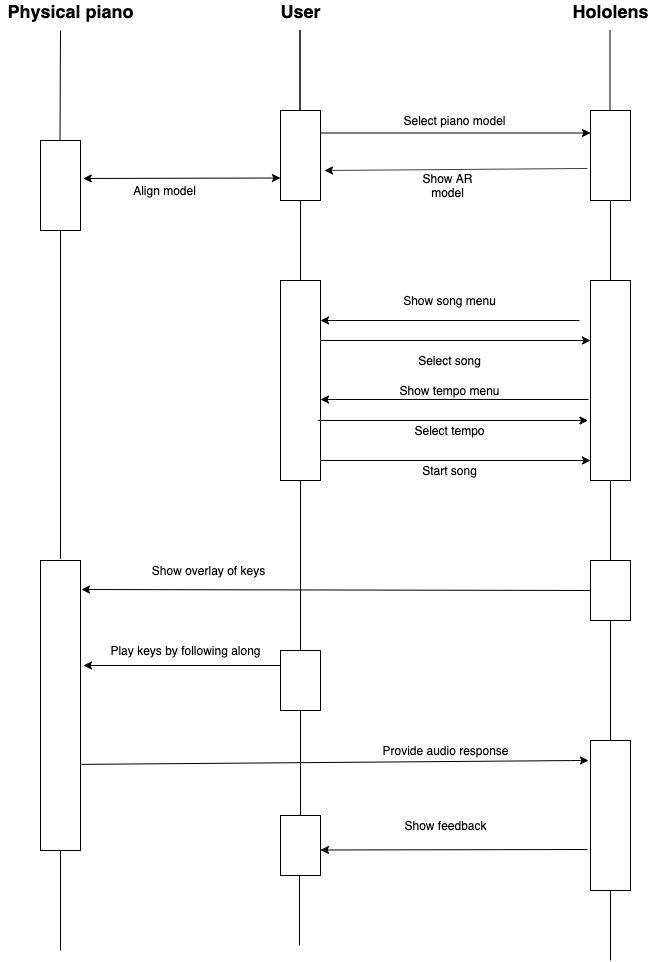

The diagram above was exported from draw.io. Its source (the exported page's mxGraphModel, read from the mxfile embedded in the PNG):
<mxGraphModel dx="1355" dy="688" grid="1" gridSize="10" guides="1" tooltips="1" connect="1" arrows="1" fold="1" page="1" pageScale="1" pageWidth="850" pageHeight="1100" math="0" shadow="0">
  <root>
    <mxCell id="0" />
    <mxCell id="1" parent="0" />
    <mxCell id="KJPzwkCcQAcOiJEJ-Fki-2" value="" style="rounded=0;whiteSpace=wrap;html=1;" vertex="1" parent="1">
      <mxGeometry x="120" y="190" width="40" height="90" as="geometry" />
    </mxCell>
    <mxCell id="KJPzwkCcQAcOiJEJ-Fki-3" value="" style="endArrow=none;html=1;entryX=0.5;entryY=1;entryDx=0;entryDy=0;" edge="1" parent="1" target="KJPzwkCcQAcOiJEJ-Fki-2">
      <mxGeometry width="50" height="50" relative="1" as="geometry">
        <mxPoint x="140" y="460" as="sourcePoint" />
        <mxPoint x="170" y="300" as="targetPoint" />
        <Array as="points">
          <mxPoint x="140" y="600" />
          <mxPoint x="140" y="610" />
        </Array>
      </mxGeometry>
    </mxCell>
    <mxCell id="KJPzwkCcQAcOiJEJ-Fki-4" value="" style="endArrow=none;html=1;" edge="1" parent="1">
      <mxGeometry width="50" height="50" relative="1" as="geometry">
        <mxPoint x="139.5" y="190" as="sourcePoint" />
        <mxPoint x="140" y="80" as="targetPoint" />
      </mxGeometry>
    </mxCell>
    <mxCell id="KJPzwkCcQAcOiJEJ-Fki-12" value="" style="rounded=0;whiteSpace=wrap;html=1;" vertex="1" parent="1">
      <mxGeometry x="360" y="160" width="40" height="90" as="geometry" />
    </mxCell>
    <mxCell id="KJPzwkCcQAcOiJEJ-Fki-13" value="" style="endArrow=none;html=1;entryX=0.5;entryY=1;entryDx=0;entryDy=0;" edge="1" target="KJPzwkCcQAcOiJEJ-Fki-12" parent="1">
      <mxGeometry width="50" height="50" relative="1" as="geometry">
        <mxPoint x="380" y="330" as="sourcePoint" />
        <mxPoint x="410" y="270" as="targetPoint" />
      </mxGeometry>
    </mxCell>
    <mxCell id="KJPzwkCcQAcOiJEJ-Fki-14" value="" style="endArrow=none;html=1;entryX=0.5;entryY=1;entryDx=0;entryDy=0;" edge="1" parent="1">
      <mxGeometry width="50" height="50" relative="1" as="geometry">
        <mxPoint x="379.5" y="160" as="sourcePoint" />
        <mxPoint x="379.5" y="80" as="targetPoint" />
      </mxGeometry>
    </mxCell>
    <mxCell id="KJPzwkCcQAcOiJEJ-Fki-15" value="" style="rounded=0;whiteSpace=wrap;html=1;" vertex="1" parent="1">
      <mxGeometry x="360" y="330" width="40" height="90" as="geometry" />
    </mxCell>
    <mxCell id="KJPzwkCcQAcOiJEJ-Fki-16" value="" style="endArrow=none;html=1;entryX=0.5;entryY=1;entryDx=0;entryDy=0;" edge="1" parent="1">
      <mxGeometry width="50" height="50" relative="1" as="geometry">
        <mxPoint x="379" y="500" as="sourcePoint" />
        <mxPoint x="379" y="420" as="targetPoint" />
      </mxGeometry>
    </mxCell>
    <mxCell id="KJPzwkCcQAcOiJEJ-Fki-17" value="" style="rounded=0;whiteSpace=wrap;html=1;" vertex="1" parent="1">
      <mxGeometry x="670" y="160" width="40" height="90" as="geometry" />
    </mxCell>
    <mxCell id="KJPzwkCcQAcOiJEJ-Fki-18" value="" style="endArrow=none;html=1;entryX=0.5;entryY=1;entryDx=0;entryDy=0;" edge="1" target="KJPzwkCcQAcOiJEJ-Fki-17" parent="1">
      <mxGeometry width="50" height="50" relative="1" as="geometry">
        <mxPoint x="690" y="330" as="sourcePoint" />
        <mxPoint x="720" y="270" as="targetPoint" />
      </mxGeometry>
    </mxCell>
    <mxCell id="KJPzwkCcQAcOiJEJ-Fki-19" value="" style="endArrow=none;html=1;entryX=0.5;entryY=1;entryDx=0;entryDy=0;" edge="1" parent="1">
      <mxGeometry width="50" height="50" relative="1" as="geometry">
        <mxPoint x="689.5" y="160" as="sourcePoint" />
        <mxPoint x="689.5" y="80" as="targetPoint" />
      </mxGeometry>
    </mxCell>
    <mxCell id="KJPzwkCcQAcOiJEJ-Fki-20" value="" style="rounded=0;whiteSpace=wrap;html=1;" vertex="1" parent="1">
      <mxGeometry x="670" y="330" width="40" height="200" as="geometry" />
    </mxCell>
    <mxCell id="KJPzwkCcQAcOiJEJ-Fki-23" value="" style="rounded=0;whiteSpace=wrap;html=1;" vertex="1" parent="1">
      <mxGeometry x="360" y="160" width="40" height="90" as="geometry" />
    </mxCell>
    <mxCell id="KJPzwkCcQAcOiJEJ-Fki-24" value="" style="endArrow=none;html=1;entryX=0.5;entryY=1;entryDx=0;entryDy=0;" edge="1" target="KJPzwkCcQAcOiJEJ-Fki-23" parent="1">
      <mxGeometry width="50" height="50" relative="1" as="geometry">
        <mxPoint x="380" y="330" as="sourcePoint" />
        <mxPoint x="410" y="270" as="targetPoint" />
      </mxGeometry>
    </mxCell>
    <mxCell id="KJPzwkCcQAcOiJEJ-Fki-25" value="" style="endArrow=none;html=1;entryX=0.5;entryY=1;entryDx=0;entryDy=0;" edge="1" parent="1">
      <mxGeometry width="50" height="50" relative="1" as="geometry">
        <mxPoint x="379.5" y="160" as="sourcePoint" />
        <mxPoint x="379.5" y="80" as="targetPoint" />
      </mxGeometry>
    </mxCell>
    <mxCell id="KJPzwkCcQAcOiJEJ-Fki-26" value="" style="rounded=0;whiteSpace=wrap;html=1;" vertex="1" parent="1">
      <mxGeometry x="360" y="330" width="40" height="200" as="geometry" />
    </mxCell>
    <mxCell id="KJPzwkCcQAcOiJEJ-Fki-29" value="" style="endArrow=classic;html=1;exitX=1;exitY=0.25;exitDx=0;exitDy=0;entryX=0;entryY=0.25;entryDx=0;entryDy=0;" edge="1" parent="1" source="KJPzwkCcQAcOiJEJ-Fki-23" target="KJPzwkCcQAcOiJEJ-Fki-17">
      <mxGeometry width="50" height="50" relative="1" as="geometry">
        <mxPoint x="480" y="215" as="sourcePoint" />
        <mxPoint x="530" y="165" as="targetPoint" />
      </mxGeometry>
    </mxCell>
    <mxCell id="KJPzwkCcQAcOiJEJ-Fki-30" value="" style="endArrow=classic;html=1;exitX=-0.075;exitY=0.644;exitDx=0;exitDy=0;exitPerimeter=0;" edge="1" parent="1" source="KJPzwkCcQAcOiJEJ-Fki-17">
      <mxGeometry width="50" height="50" relative="1" as="geometry">
        <mxPoint x="660" y="220" as="sourcePoint" />
        <mxPoint x="404" y="220" as="targetPoint" />
      </mxGeometry>
    </mxCell>
    <mxCell id="KJPzwkCcQAcOiJEJ-Fki-32" value="Select piano model" style="text;html=1;strokeColor=none;fillColor=none;align=center;verticalAlign=middle;whiteSpace=wrap;rounded=0;" vertex="1" parent="1">
      <mxGeometry x="425" y="160" width="215" height="20" as="geometry" />
    </mxCell>
    <mxCell id="KJPzwkCcQAcOiJEJ-Fki-33" value="Show AR model" style="text;html=1;strokeColor=none;fillColor=none;align=center;verticalAlign=middle;whiteSpace=wrap;rounded=0;" vertex="1" parent="1">
      <mxGeometry x="420" y="225" width="215" height="20" as="geometry" />
    </mxCell>
    <mxCell id="KJPzwkCcQAcOiJEJ-Fki-34" value="" style="endArrow=classic;html=1;" edge="1" parent="1">
      <mxGeometry width="50" height="50" relative="1" as="geometry">
        <mxPoint x="659" y="370" as="sourcePoint" />
        <mxPoint x="400" y="370" as="targetPoint" />
      </mxGeometry>
    </mxCell>
    <mxCell id="KJPzwkCcQAcOiJEJ-Fki-35" value="Show song menu" style="text;html=1;strokeColor=none;fillColor=none;align=center;verticalAlign=middle;whiteSpace=wrap;rounded=0;" vertex="1" parent="1">
      <mxGeometry x="421" y="340" width="215" height="20" as="geometry" />
    </mxCell>
    <mxCell id="KJPzwkCcQAcOiJEJ-Fki-36" value="Select song" style="text;html=1;strokeColor=none;fillColor=none;align=center;verticalAlign=middle;whiteSpace=wrap;rounded=0;" vertex="1" parent="1">
      <mxGeometry x="420" y="400" width="215" height="20" as="geometry" />
    </mxCell>
    <mxCell id="KJPzwkCcQAcOiJEJ-Fki-37" value="" style="endArrow=classic;html=1;exitX=1;exitY=0.25;exitDx=0;exitDy=0;entryX=0;entryY=0.25;entryDx=0;entryDy=0;" edge="1" parent="1">
      <mxGeometry width="50" height="50" relative="1" as="geometry">
        <mxPoint x="400" y="390" as="sourcePoint" />
        <mxPoint x="670" y="390" as="targetPoint" />
      </mxGeometry>
    </mxCell>
    <mxCell id="KJPzwkCcQAcOiJEJ-Fki-42" value="Show tempo menu" style="text;html=1;strokeColor=none;fillColor=none;align=center;verticalAlign=middle;whiteSpace=wrap;rounded=0;" vertex="1" parent="1">
      <mxGeometry x="421" y="430" width="215" height="20" as="geometry" />
    </mxCell>
    <mxCell id="KJPzwkCcQAcOiJEJ-Fki-43" value="Select tempo" style="text;html=1;strokeColor=none;fillColor=none;align=center;verticalAlign=middle;whiteSpace=wrap;rounded=0;" vertex="1" parent="1">
      <mxGeometry x="420" y="470" width="215" height="20" as="geometry" />
    </mxCell>
    <mxCell id="KJPzwkCcQAcOiJEJ-Fki-44" value="" style="endArrow=classic;html=1;exitX=1;exitY=0.25;exitDx=0;exitDy=0;entryX=0;entryY=0.25;entryDx=0;entryDy=0;" edge="1" parent="1">
      <mxGeometry width="50" height="50" relative="1" as="geometry">
        <mxPoint x="397.5" y="470" as="sourcePoint" />
        <mxPoint x="667.5" y="470" as="targetPoint" />
      </mxGeometry>
    </mxCell>
    <mxCell id="KJPzwkCcQAcOiJEJ-Fki-45" value="" style="endArrow=classic;html=1;" edge="1" parent="1">
      <mxGeometry width="50" height="50" relative="1" as="geometry">
        <mxPoint x="668" y="449" as="sourcePoint" />
        <mxPoint x="400" y="449" as="targetPoint" />
      </mxGeometry>
    </mxCell>
    <mxCell id="KJPzwkCcQAcOiJEJ-Fki-46" value="" style="endArrow=classic;html=1;exitX=1;exitY=0.25;exitDx=0;exitDy=0;entryX=0;entryY=0.25;entryDx=0;entryDy=0;" edge="1" parent="1">
      <mxGeometry width="50" height="50" relative="1" as="geometry">
        <mxPoint x="400" y="510" as="sourcePoint" />
        <mxPoint x="670" y="510" as="targetPoint" />
      </mxGeometry>
    </mxCell>
    <mxCell id="KJPzwkCcQAcOiJEJ-Fki-47" value="Start song" style="text;html=1;strokeColor=none;fillColor=none;align=center;verticalAlign=middle;whiteSpace=wrap;rounded=0;" vertex="1" parent="1">
      <mxGeometry x="420" y="510" width="215" height="20" as="geometry" />
    </mxCell>
    <mxCell id="KJPzwkCcQAcOiJEJ-Fki-48" value="" style="rounded=0;whiteSpace=wrap;html=1;" vertex="1" parent="1">
      <mxGeometry x="360" y="700" width="40" height="60" as="geometry" />
    </mxCell>
    <mxCell id="KJPzwkCcQAcOiJEJ-Fki-49" value="" style="rounded=0;whiteSpace=wrap;html=1;" vertex="1" parent="1">
      <mxGeometry x="670" y="610" width="40" height="60" as="geometry" />
    </mxCell>
    <mxCell id="KJPzwkCcQAcOiJEJ-Fki-50" value="" style="rounded=0;whiteSpace=wrap;html=1;" vertex="1" parent="1">
      <mxGeometry x="670" y="790" width="40" height="150" as="geometry" />
    </mxCell>
    <mxCell id="KJPzwkCcQAcOiJEJ-Fki-51" value="" style="rounded=0;whiteSpace=wrap;html=1;" vertex="1" parent="1">
      <mxGeometry x="120" y="610" width="40" height="290" as="geometry" />
    </mxCell>
    <mxCell id="KJPzwkCcQAcOiJEJ-Fki-52" value="" style="rounded=0;whiteSpace=wrap;html=1;" vertex="1" parent="1">
      <mxGeometry x="360" y="865" width="40" height="60" as="geometry" />
    </mxCell>
    <mxCell id="KJPzwkCcQAcOiJEJ-Fki-53" value="" style="endArrow=classic;html=1;entryX=1.025;entryY=0.1;entryDx=0;entryDy=0;entryPerimeter=0;exitX=0;exitY=0.5;exitDx=0;exitDy=0;" edge="1" parent="1" source="KJPzwkCcQAcOiJEJ-Fki-49" target="KJPzwkCcQAcOiJEJ-Fki-51">
      <mxGeometry width="50" height="50" relative="1" as="geometry">
        <mxPoint x="510" y="700" as="sourcePoint" />
        <mxPoint x="170" y="960" as="targetPoint" />
      </mxGeometry>
    </mxCell>
    <mxCell id="KJPzwkCcQAcOiJEJ-Fki-54" value="" style="endArrow=classic;html=1;entryX=1.075;entryY=0.362;entryDx=0;entryDy=0;entryPerimeter=0;exitX=0;exitY=0.25;exitDx=0;exitDy=0;" edge="1" parent="1" source="KJPzwkCcQAcOiJEJ-Fki-48" target="KJPzwkCcQAcOiJEJ-Fki-51">
      <mxGeometry width="50" height="50" relative="1" as="geometry">
        <mxPoint x="120" y="1010" as="sourcePoint" />
        <mxPoint x="170" y="960" as="targetPoint" />
      </mxGeometry>
    </mxCell>
    <mxCell id="KJPzwkCcQAcOiJEJ-Fki-55" value="" style="endArrow=classic;html=1;exitX=1.025;exitY=0.703;exitDx=0;exitDy=0;exitPerimeter=0;" edge="1" parent="1" source="KJPzwkCcQAcOiJEJ-Fki-51">
      <mxGeometry width="50" height="50" relative="1" as="geometry">
        <mxPoint x="120" y="1010" as="sourcePoint" />
        <mxPoint x="668" y="810" as="targetPoint" />
        <Array as="points">
          <mxPoint x="660" y="810" />
        </Array>
      </mxGeometry>
    </mxCell>
    <mxCell id="KJPzwkCcQAcOiJEJ-Fki-56" value="" style="endArrow=classic;html=1;entryX=1.075;entryY=0.362;entryDx=0;entryDy=0;entryPerimeter=0;" edge="1" parent="1">
      <mxGeometry width="50" height="50" relative="1" as="geometry">
        <mxPoint x="667" y="899" as="sourcePoint" />
        <mxPoint x="400" y="899.48" as="targetPoint" />
      </mxGeometry>
    </mxCell>
    <mxCell id="KJPzwkCcQAcOiJEJ-Fki-57" value="" style="endArrow=none;html=1;entryX=0.5;entryY=1;entryDx=0;entryDy=0;" edge="1" parent="1" target="KJPzwkCcQAcOiJEJ-Fki-51">
      <mxGeometry width="50" height="50" relative="1" as="geometry">
        <mxPoint x="140" y="1000" as="sourcePoint" />
        <mxPoint x="170" y="960" as="targetPoint" />
      </mxGeometry>
    </mxCell>
    <mxCell id="KJPzwkCcQAcOiJEJ-Fki-58" value="" style="endArrow=none;html=1;entryX=0.5;entryY=1;entryDx=0;entryDy=0;exitX=0.5;exitY=0;exitDx=0;exitDy=0;" edge="1" parent="1" source="KJPzwkCcQAcOiJEJ-Fki-48" target="KJPzwkCcQAcOiJEJ-Fki-26">
      <mxGeometry width="50" height="50" relative="1" as="geometry">
        <mxPoint x="380" y="690" as="sourcePoint" />
        <mxPoint x="380" y="540" as="targetPoint" />
      </mxGeometry>
    </mxCell>
    <mxCell id="KJPzwkCcQAcOiJEJ-Fki-59" value="" style="endArrow=none;html=1;entryX=0.5;entryY=1;entryDx=0;entryDy=0;exitX=0.5;exitY=0;exitDx=0;exitDy=0;" edge="1" parent="1" source="KJPzwkCcQAcOiJEJ-Fki-52" target="KJPzwkCcQAcOiJEJ-Fki-48">
      <mxGeometry width="50" height="50" relative="1" as="geometry">
        <mxPoint x="120" y="1060" as="sourcePoint" />
        <mxPoint x="170" y="1010" as="targetPoint" />
      </mxGeometry>
    </mxCell>
    <mxCell id="KJPzwkCcQAcOiJEJ-Fki-60" value="" style="endArrow=none;html=1;" edge="1" parent="1">
      <mxGeometry width="50" height="50" relative="1" as="geometry">
        <mxPoint x="379" y="995" as="sourcePoint" />
        <mxPoint x="379" y="925" as="targetPoint" />
      </mxGeometry>
    </mxCell>
    <mxCell id="KJPzwkCcQAcOiJEJ-Fki-62" value="" style="endArrow=none;html=1;" edge="1" parent="1">
      <mxGeometry width="50" height="50" relative="1" as="geometry">
        <mxPoint x="690" y="1010" as="sourcePoint" />
        <mxPoint x="690" y="940" as="targetPoint" />
      </mxGeometry>
    </mxCell>
    <mxCell id="KJPzwkCcQAcOiJEJ-Fki-63" value="" style="endArrow=none;html=1;entryX=0.5;entryY=1;entryDx=0;entryDy=0;exitX=0.5;exitY=0;exitDx=0;exitDy=0;" edge="1" parent="1" source="KJPzwkCcQAcOiJEJ-Fki-50" target="KJPzwkCcQAcOiJEJ-Fki-49">
      <mxGeometry width="50" height="50" relative="1" as="geometry">
        <mxPoint x="689" y="750" as="sourcePoint" />
        <mxPoint x="689" y="680" as="targetPoint" />
      </mxGeometry>
    </mxCell>
    <mxCell id="KJPzwkCcQAcOiJEJ-Fki-64" value="" style="endArrow=none;html=1;entryX=0.5;entryY=1;entryDx=0;entryDy=0;" edge="1" parent="1" target="KJPzwkCcQAcOiJEJ-Fki-20">
      <mxGeometry width="50" height="50" relative="1" as="geometry">
        <mxPoint x="690" y="610" as="sourcePoint" />
        <mxPoint x="690" y="540" as="targetPoint" />
      </mxGeometry>
    </mxCell>
    <mxCell id="KJPzwkCcQAcOiJEJ-Fki-65" value="Show overlay of keys" style="text;html=1;strokeColor=none;fillColor=none;align=center;verticalAlign=middle;whiteSpace=wrap;rounded=0;" vertex="1" parent="1">
      <mxGeometry x="195" y="610" width="185" height="20" as="geometry" />
    </mxCell>
    <mxCell id="KJPzwkCcQAcOiJEJ-Fki-66" value="Play keys by following along" style="text;html=1;strokeColor=none;fillColor=none;align=center;verticalAlign=middle;whiteSpace=wrap;rounded=0;" vertex="1" parent="1">
      <mxGeometry x="180" y="690" width="170" height="20" as="geometry" />
    </mxCell>
    <mxCell id="KJPzwkCcQAcOiJEJ-Fki-67" value="Provide audio response" style="text;html=1;strokeColor=none;fillColor=none;align=center;verticalAlign=middle;whiteSpace=wrap;rounded=0;" vertex="1" parent="1">
      <mxGeometry x="440" y="790" width="170" height="20" as="geometry" />
    </mxCell>
    <mxCell id="KJPzwkCcQAcOiJEJ-Fki-68" value="Show feedback" style="text;html=1;strokeColor=none;fillColor=none;align=center;verticalAlign=middle;whiteSpace=wrap;rounded=0;" vertex="1" parent="1">
      <mxGeometry x="440" y="865" width="170" height="20" as="geometry" />
    </mxCell>
    <mxCell id="KJPzwkCcQAcOiJEJ-Fki-69" value="" style="endArrow=classic;startArrow=classic;html=1;exitX=1.068;exitY=0.422;exitDx=0;exitDy=0;exitPerimeter=0;entryX=0;entryY=0.75;entryDx=0;entryDy=0;" edge="1" parent="1" source="KJPzwkCcQAcOiJEJ-Fki-2" target="KJPzwkCcQAcOiJEJ-Fki-23">
      <mxGeometry width="50" height="50" relative="1" as="geometry">
        <mxPoint x="220" y="235" as="sourcePoint" />
        <mxPoint x="270" y="185" as="targetPoint" />
      </mxGeometry>
    </mxCell>
    <mxCell id="KJPzwkCcQAcOiJEJ-Fki-70" value="Align model" style="text;html=1;strokeColor=none;fillColor=none;align=center;verticalAlign=middle;whiteSpace=wrap;rounded=0;" vertex="1" parent="1">
      <mxGeometry x="135" y="230" width="215" height="20" as="geometry" />
    </mxCell>
    <mxCell id="KJPzwkCcQAcOiJEJ-Fki-71" value="&lt;font style=&quot;font-size: 18px&quot;&gt;&lt;b&gt;Physical piano&lt;/b&gt;&lt;/font&gt;" style="text;html=1;strokeColor=none;fillColor=none;align=center;verticalAlign=middle;whiteSpace=wrap;rounded=0;" vertex="1" parent="1">
      <mxGeometry x="80" y="50" width="140" height="20" as="geometry" />
    </mxCell>
    <mxCell id="KJPzwkCcQAcOiJEJ-Fki-72" value="&lt;font style=&quot;font-size: 18px&quot;&gt;&lt;b&gt;User&lt;/b&gt;&lt;/font&gt;" style="text;html=1;strokeColor=none;fillColor=none;align=center;verticalAlign=middle;whiteSpace=wrap;rounded=0;" vertex="1" parent="1">
      <mxGeometry x="320" y="50" width="120" height="20" as="geometry" />
    </mxCell>
    <mxCell id="KJPzwkCcQAcOiJEJ-Fki-73" value="&lt;font style=&quot;font-size: 18px&quot;&gt;&lt;b&gt;Hololens&lt;/b&gt;&lt;/font&gt;" style="text;html=1;strokeColor=none;fillColor=none;align=center;verticalAlign=middle;whiteSpace=wrap;rounded=0;" vertex="1" parent="1">
      <mxGeometry x="630" y="50" width="120" height="20" as="geometry" />
    </mxCell>
  </root>
</mxGraphModel>